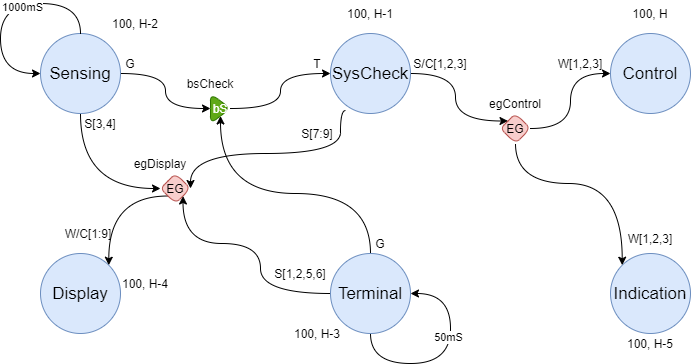

The diagram above was exported from draw.io. Its source (the exported page's mxGraphModel, read from the mxfile embedded in the PNG):
<mxGraphModel dx="868" dy="510" grid="1" gridSize="10" guides="1" tooltips="1" connect="1" arrows="1" fold="1" page="1" pageScale="1" pageWidth="1100" pageHeight="850" background="#ffffff" math="0" shadow="0">
  <root>
    <mxCell id="0" />
    <mxCell id="1" parent="0" />
    <mxCell id="OgNHP6sGyPTchGbDe3jB-14" style="edgeStyle=orthogonalEdgeStyle;orthogonalLoop=1;jettySize=auto;html=1;entryX=0;entryY=0.5;entryDx=0;entryDy=0;curved=1;" parent="1" source="OgNHP6sGyPTchGbDe3jB-1" target="OgNHP6sGyPTchGbDe3jB-13" edge="1">
      <mxGeometry relative="1" as="geometry" />
    </mxCell>
    <mxCell id="OgNHP6sGyPTchGbDe3jB-17" style="edgeStyle=orthogonalEdgeStyle;orthogonalLoop=1;jettySize=auto;html=1;entryX=0;entryY=0.5;entryDx=0;entryDy=0;exitX=0.5;exitY=1;exitDx=0;exitDy=0;curved=1;" parent="1" source="OgNHP6sGyPTchGbDe3jB-1" target="OgNHP6sGyPTchGbDe3jB-11" edge="1">
      <mxGeometry relative="1" as="geometry" />
    </mxCell>
    <mxCell id="OgNHP6sGyPTchGbDe3jB-1" value="&lt;font style=&quot;font-size: 17px&quot;&gt;Sensing&lt;/font&gt;" style="ellipse;whiteSpace=wrap;html=1;aspect=fixed;rounded=1;shadow=0;glass=0;sketch=0;fillColor=#dae8fc;strokeColor=#6c8ebf;" parent="1" vertex="1">
      <mxGeometry x="320" y="220" width="80" height="80" as="geometry" />
    </mxCell>
    <mxCell id="OgNHP6sGyPTchGbDe3jB-3" value="&lt;font style=&quot;font-size: 17px&quot;&gt;Display&lt;/font&gt;" style="ellipse;whiteSpace=wrap;html=1;aspect=fixed;rounded=1;shadow=0;glass=0;sketch=0;fillColor=#dae8fc;strokeColor=#6c8ebf;" parent="1" vertex="1">
      <mxGeometry x="320" y="440" width="80" height="80" as="geometry" />
    </mxCell>
    <mxCell id="OgNHP6sGyPTchGbDe3jB-18" style="edgeStyle=orthogonalEdgeStyle;orthogonalLoop=1;jettySize=auto;html=1;entryX=1;entryY=0.5;entryDx=0;entryDy=0;exitX=0.188;exitY=0.963;exitDx=0;exitDy=0;exitPerimeter=0;curved=1;" parent="1" source="OgNHP6sGyPTchGbDe3jB-7" target="OgNHP6sGyPTchGbDe3jB-11" edge="1">
      <mxGeometry relative="1" as="geometry">
        <Array as="points">
          <mxPoint x="620" y="297" />
          <mxPoint x="620" y="340" />
          <mxPoint x="470" y="340" />
        </Array>
      </mxGeometry>
    </mxCell>
    <mxCell id="OgNHP6sGyPTchGbDe3jB-45" style="edgeStyle=orthogonalEdgeStyle;curved=1;orthogonalLoop=1;jettySize=auto;html=1;entryX=0;entryY=0;entryDx=0;entryDy=0;" parent="1" source="OgNHP6sGyPTchGbDe3jB-7" target="OgNHP6sGyPTchGbDe3jB-44" edge="1">
      <mxGeometry relative="1" as="geometry" />
    </mxCell>
    <mxCell id="OgNHP6sGyPTchGbDe3jB-7" value="&lt;font style=&quot;font-size: 17px&quot;&gt;SysCheck&lt;/font&gt;" style="ellipse;whiteSpace=wrap;html=1;aspect=fixed;rounded=1;shadow=0;glass=0;sketch=0;fillColor=#dae8fc;strokeColor=#6c8ebf;" parent="1" vertex="1">
      <mxGeometry x="610" y="220" width="80" height="80" as="geometry" />
    </mxCell>
    <mxCell id="OgNHP6sGyPTchGbDe3jB-15" style="edgeStyle=orthogonalEdgeStyle;orthogonalLoop=1;jettySize=auto;html=1;curved=1;" parent="1" source="OgNHP6sGyPTchGbDe3jB-8" target="OgNHP6sGyPTchGbDe3jB-13" edge="1">
      <mxGeometry relative="1" as="geometry">
        <Array as="points">
          <mxPoint x="650" y="380" />
          <mxPoint x="500" y="380" />
        </Array>
      </mxGeometry>
    </mxCell>
    <mxCell id="OgNHP6sGyPTchGbDe3jB-19" style="edgeStyle=orthogonalEdgeStyle;orthogonalLoop=1;jettySize=auto;html=1;entryX=1;entryY=1;entryDx=0;entryDy=0;curved=1;" parent="1" source="OgNHP6sGyPTchGbDe3jB-8" target="OgNHP6sGyPTchGbDe3jB-11" edge="1">
      <mxGeometry relative="1" as="geometry">
        <Array as="points">
          <mxPoint x="540" y="480" />
          <mxPoint x="540" y="430" />
          <mxPoint x="463" y="430" />
        </Array>
      </mxGeometry>
    </mxCell>
    <mxCell id="OgNHP6sGyPTchGbDe3jB-8" value="&lt;font style=&quot;font-size: 17px&quot;&gt;Terminal&lt;/font&gt;" style="ellipse;whiteSpace=wrap;html=1;aspect=fixed;rounded=1;shadow=0;glass=0;sketch=0;fillColor=#dae8fc;strokeColor=#6c8ebf;" parent="1" vertex="1">
      <mxGeometry x="610" y="440" width="80" height="80" as="geometry" />
    </mxCell>
    <mxCell id="OgNHP6sGyPTchGbDe3jB-9" value="&lt;font style=&quot;font-size: 17px&quot;&gt;Control&lt;/font&gt;" style="ellipse;whiteSpace=wrap;html=1;aspect=fixed;rounded=1;shadow=0;glass=0;sketch=0;fillColor=#dae8fc;strokeColor=#6c8ebf;" parent="1" vertex="1">
      <mxGeometry x="890" y="220" width="80" height="80" as="geometry" />
    </mxCell>
    <mxCell id="OgNHP6sGyPTchGbDe3jB-10" value="&lt;font style=&quot;font-size: 17px&quot;&gt;Indication&lt;/font&gt;" style="ellipse;whiteSpace=wrap;html=1;aspect=fixed;rounded=1;shadow=0;glass=0;sketch=0;fillColor=#dae8fc;strokeColor=#6c8ebf;" parent="1" vertex="1">
      <mxGeometry x="890" y="440" width="80" height="80" as="geometry" />
    </mxCell>
    <mxCell id="OgNHP6sGyPTchGbDe3jB-20" style="edgeStyle=orthogonalEdgeStyle;curved=1;orthogonalLoop=1;jettySize=auto;html=1;entryX=1;entryY=0;entryDx=0;entryDy=0;exitX=0;exitY=1;exitDx=0;exitDy=0;" parent="1" source="OgNHP6sGyPTchGbDe3jB-11" target="OgNHP6sGyPTchGbDe3jB-3" edge="1">
      <mxGeometry relative="1" as="geometry" />
    </mxCell>
    <mxCell id="OgNHP6sGyPTchGbDe3jB-11" value="EG" style="rhombus;whiteSpace=wrap;html=1;rounded=1;shadow=0;glass=0;sketch=0;fillColor=#f8cecc;strokeColor=#b85450;" parent="1" vertex="1">
      <mxGeometry x="440" y="360" width="30" height="30" as="geometry" />
    </mxCell>
    <mxCell id="OgNHP6sGyPTchGbDe3jB-16" style="edgeStyle=orthogonalEdgeStyle;orthogonalLoop=1;jettySize=auto;html=1;entryX=0;entryY=0.5;entryDx=0;entryDy=0;curved=1;" parent="1" source="OgNHP6sGyPTchGbDe3jB-13" target="OgNHP6sGyPTchGbDe3jB-7" edge="1">
      <mxGeometry relative="1" as="geometry" />
    </mxCell>
    <mxCell id="OgNHP6sGyPTchGbDe3jB-13" value="bS" style="triangle;whiteSpace=wrap;html=1;rounded=1;shadow=0;glass=0;sketch=0;fillColor=#60a917;strokeColor=#2D7600;fontColor=#ffffff;" parent="1" vertex="1">
      <mxGeometry x="490" y="280" width="20" height="30" as="geometry" />
    </mxCell>
    <mxCell id="OgNHP6sGyPTchGbDe3jB-21" value="bsCheck" style="text;html=1;strokeColor=none;fillColor=none;align=center;verticalAlign=middle;whiteSpace=wrap;rounded=0;shadow=0;glass=0;sketch=0;" parent="1" vertex="1">
      <mxGeometry x="470" y="260" width="40" height="20" as="geometry" />
    </mxCell>
    <mxCell id="OgNHP6sGyPTchGbDe3jB-22" value="egDisplay" style="text;html=1;strokeColor=none;fillColor=none;align=center;verticalAlign=middle;whiteSpace=wrap;rounded=0;shadow=0;glass=0;sketch=0;" parent="1" vertex="1">
      <mxGeometry x="420" y="340" width="40" height="20" as="geometry" />
    </mxCell>
    <mxCell id="OgNHP6sGyPTchGbDe3jB-24" value="egControl" style="text;html=1;strokeColor=none;fillColor=none;align=center;verticalAlign=middle;whiteSpace=wrap;rounded=0;shadow=0;glass=0;sketch=0;" parent="1" vertex="1">
      <mxGeometry x="775" y="280" width="40" height="20" as="geometry" />
    </mxCell>
    <mxCell id="OgNHP6sGyPTchGbDe3jB-26" style="edgeStyle=orthogonalEdgeStyle;curved=1;orthogonalLoop=1;jettySize=auto;html=1;entryX=0;entryY=0.5;entryDx=0;entryDy=0;" parent="1" source="OgNHP6sGyPTchGbDe3jB-1" target="OgNHP6sGyPTchGbDe3jB-1" edge="1">
      <mxGeometry relative="1" as="geometry">
        <Array as="points">
          <mxPoint x="360" y="190" />
          <mxPoint x="280" y="190" />
          <mxPoint x="280" y="260" />
        </Array>
      </mxGeometry>
    </mxCell>
    <mxCell id="OgNHP6sGyPTchGbDe3jB-27" value="1000mS" style="edgeLabel;html=1;align=center;verticalAlign=middle;resizable=0;points=[];" parent="OgNHP6sGyPTchGbDe3jB-26" vertex="1" connectable="0">
      <mxGeometry x="-0.1872" y="3" relative="1" as="geometry">
        <mxPoint as="offset" />
      </mxGeometry>
    </mxCell>
    <mxCell id="OgNHP6sGyPTchGbDe3jB-28" style="edgeStyle=orthogonalEdgeStyle;curved=1;orthogonalLoop=1;jettySize=auto;html=1;entryX=1;entryY=0.5;entryDx=0;entryDy=0;" parent="1" source="OgNHP6sGyPTchGbDe3jB-8" target="OgNHP6sGyPTchGbDe3jB-8" edge="1">
      <mxGeometry relative="1" as="geometry">
        <Array as="points">
          <mxPoint x="650" y="550" />
          <mxPoint x="730" y="550" />
          <mxPoint x="730" y="480" />
        </Array>
      </mxGeometry>
    </mxCell>
    <mxCell id="OgNHP6sGyPTchGbDe3jB-29" value="50mS" style="edgeLabel;html=1;align=center;verticalAlign=middle;resizable=0;points=[];" parent="OgNHP6sGyPTchGbDe3jB-28" vertex="1" connectable="0">
      <mxGeometry x="0.2432" y="3" relative="1" as="geometry">
        <mxPoint as="offset" />
      </mxGeometry>
    </mxCell>
    <mxCell id="OgNHP6sGyPTchGbDe3jB-30" value="T" style="text;html=1;strokeColor=none;fillColor=none;align=center;verticalAlign=middle;whiteSpace=wrap;rounded=0;shadow=0;glass=0;sketch=0;" parent="1" vertex="1">
      <mxGeometry x="577" y="240" width="40" height="20" as="geometry" />
    </mxCell>
    <mxCell id="OgNHP6sGyPTchGbDe3jB-31" value="G" style="text;html=1;strokeColor=none;fillColor=none;align=center;verticalAlign=middle;whiteSpace=wrap;rounded=0;shadow=0;glass=0;sketch=0;" parent="1" vertex="1">
      <mxGeometry x="390" y="240" width="40" height="20" as="geometry" />
    </mxCell>
    <mxCell id="OgNHP6sGyPTchGbDe3jB-32" value="G" style="text;html=1;strokeColor=none;fillColor=none;align=center;verticalAlign=middle;whiteSpace=wrap;rounded=0;shadow=0;glass=0;sketch=0;" parent="1" vertex="1">
      <mxGeometry x="640" y="420" width="40" height="20" as="geometry" />
    </mxCell>
    <mxCell id="OgNHP6sGyPTchGbDe3jB-35" value="S/C[1,2,3]" style="text;html=1;strokeColor=none;fillColor=none;align=center;verticalAlign=middle;whiteSpace=wrap;rounded=0;shadow=0;glass=0;sketch=0;" parent="1" vertex="1">
      <mxGeometry x="700" y="240" width="40" height="20" as="geometry" />
    </mxCell>
    <mxCell id="OgNHP6sGyPTchGbDe3jB-36" value="W[1,2,3]" style="text;html=1;strokeColor=none;fillColor=none;align=center;verticalAlign=middle;whiteSpace=wrap;rounded=0;shadow=0;glass=0;sketch=0;" parent="1" vertex="1">
      <mxGeometry x="840" y="240" width="40" height="20" as="geometry" />
    </mxCell>
    <mxCell id="OgNHP6sGyPTchGbDe3jB-37" value="W[1,2,3]" style="text;html=1;strokeColor=none;fillColor=none;align=center;verticalAlign=middle;whiteSpace=wrap;rounded=0;shadow=0;glass=0;sketch=0;" parent="1" vertex="1">
      <mxGeometry x="910" y="415" width="40" height="20" as="geometry" />
    </mxCell>
    <mxCell id="OgNHP6sGyPTchGbDe3jB-38" value="S[7:9]" style="text;html=1;strokeColor=none;fillColor=none;align=center;verticalAlign=middle;whiteSpace=wrap;rounded=0;shadow=0;glass=0;sketch=0;" parent="1" vertex="1">
      <mxGeometry x="577" y="310" width="40" height="20" as="geometry" />
    </mxCell>
    <mxCell id="OgNHP6sGyPTchGbDe3jB-39" value="S[1,2,5,6]" style="text;html=1;strokeColor=none;fillColor=none;align=center;verticalAlign=middle;whiteSpace=wrap;rounded=0;shadow=0;glass=0;sketch=0;" parent="1" vertex="1">
      <mxGeometry x="550" y="450" width="60" height="20" as="geometry" />
    </mxCell>
    <mxCell id="OgNHP6sGyPTchGbDe3jB-40" value="S[3,4]" style="text;html=1;strokeColor=none;fillColor=none;align=center;verticalAlign=middle;whiteSpace=wrap;rounded=0;shadow=0;glass=0;sketch=0;" parent="1" vertex="1">
      <mxGeometry x="350" y="300" width="60" height="20" as="geometry" />
    </mxCell>
    <mxCell id="OgNHP6sGyPTchGbDe3jB-41" value="W/C[1:9]" style="text;html=1;strokeColor=none;fillColor=none;align=center;verticalAlign=middle;whiteSpace=wrap;rounded=0;shadow=0;glass=0;sketch=0;" parent="1" vertex="1">
      <mxGeometry x="348" y="410" width="40" height="20" as="geometry" />
    </mxCell>
    <mxCell id="OgNHP6sGyPTchGbDe3jB-46" style="edgeStyle=orthogonalEdgeStyle;curved=1;orthogonalLoop=1;jettySize=auto;html=1;" parent="1" source="OgNHP6sGyPTchGbDe3jB-44" target="OgNHP6sGyPTchGbDe3jB-9" edge="1">
      <mxGeometry relative="1" as="geometry" />
    </mxCell>
    <mxCell id="OgNHP6sGyPTchGbDe3jB-47" style="edgeStyle=orthogonalEdgeStyle;curved=1;orthogonalLoop=1;jettySize=auto;html=1;entryX=0;entryY=0;entryDx=0;entryDy=0;" parent="1" source="OgNHP6sGyPTchGbDe3jB-44" target="OgNHP6sGyPTchGbDe3jB-10" edge="1">
      <mxGeometry relative="1" as="geometry">
        <Array as="points">
          <mxPoint x="795" y="370" />
          <mxPoint x="902" y="370" />
        </Array>
      </mxGeometry>
    </mxCell>
    <mxCell id="OgNHP6sGyPTchGbDe3jB-44" value="EG" style="rhombus;whiteSpace=wrap;html=1;rounded=1;shadow=0;glass=0;sketch=0;fillColor=#f8cecc;strokeColor=#b85450;" parent="1" vertex="1">
      <mxGeometry x="780" y="300" width="30" height="30" as="geometry" />
    </mxCell>
    <mxCell id="BcAGfaKIfgflgVvoTttg-1" value="100, H" style="text;html=1;strokeColor=none;fillColor=none;align=center;verticalAlign=middle;whiteSpace=wrap;rounded=0;" vertex="1" parent="1">
      <mxGeometry x="910" y="190" width="40" height="20" as="geometry" />
    </mxCell>
    <mxCell id="BcAGfaKIfgflgVvoTttg-2" value="100, H-1" style="text;html=1;strokeColor=none;fillColor=none;align=center;verticalAlign=middle;whiteSpace=wrap;rounded=0;" vertex="1" parent="1">
      <mxGeometry x="605" y="190" width="90" height="20" as="geometry" />
    </mxCell>
    <mxCell id="BcAGfaKIfgflgVvoTttg-3" value="100, H-2" style="text;html=1;strokeColor=none;fillColor=none;align=center;verticalAlign=middle;whiteSpace=wrap;rounded=0;" vertex="1" parent="1">
      <mxGeometry x="370" y="200" width="90" height="20" as="geometry" />
    </mxCell>
    <mxCell id="BcAGfaKIfgflgVvoTttg-4" value="100, H-3" style="text;html=1;strokeColor=none;fillColor=none;align=center;verticalAlign=middle;whiteSpace=wrap;rounded=0;" vertex="1" parent="1">
      <mxGeometry x="547" y="510" width="100" height="20" as="geometry" />
    </mxCell>
    <mxCell id="BcAGfaKIfgflgVvoTttg-5" value="100, H-4" style="text;html=1;strokeColor=none;fillColor=none;align=center;verticalAlign=middle;whiteSpace=wrap;rounded=0;" vertex="1" parent="1">
      <mxGeometry x="390" y="460" width="70" height="20" as="geometry" />
    </mxCell>
    <mxCell id="BcAGfaKIfgflgVvoTttg-6" value="100, H-5" style="text;html=1;strokeColor=none;fillColor=none;align=center;verticalAlign=middle;whiteSpace=wrap;rounded=0;" vertex="1" parent="1">
      <mxGeometry x="900" y="520" width="60" height="20" as="geometry" />
    </mxCell>
  </root>
</mxGraphModel>